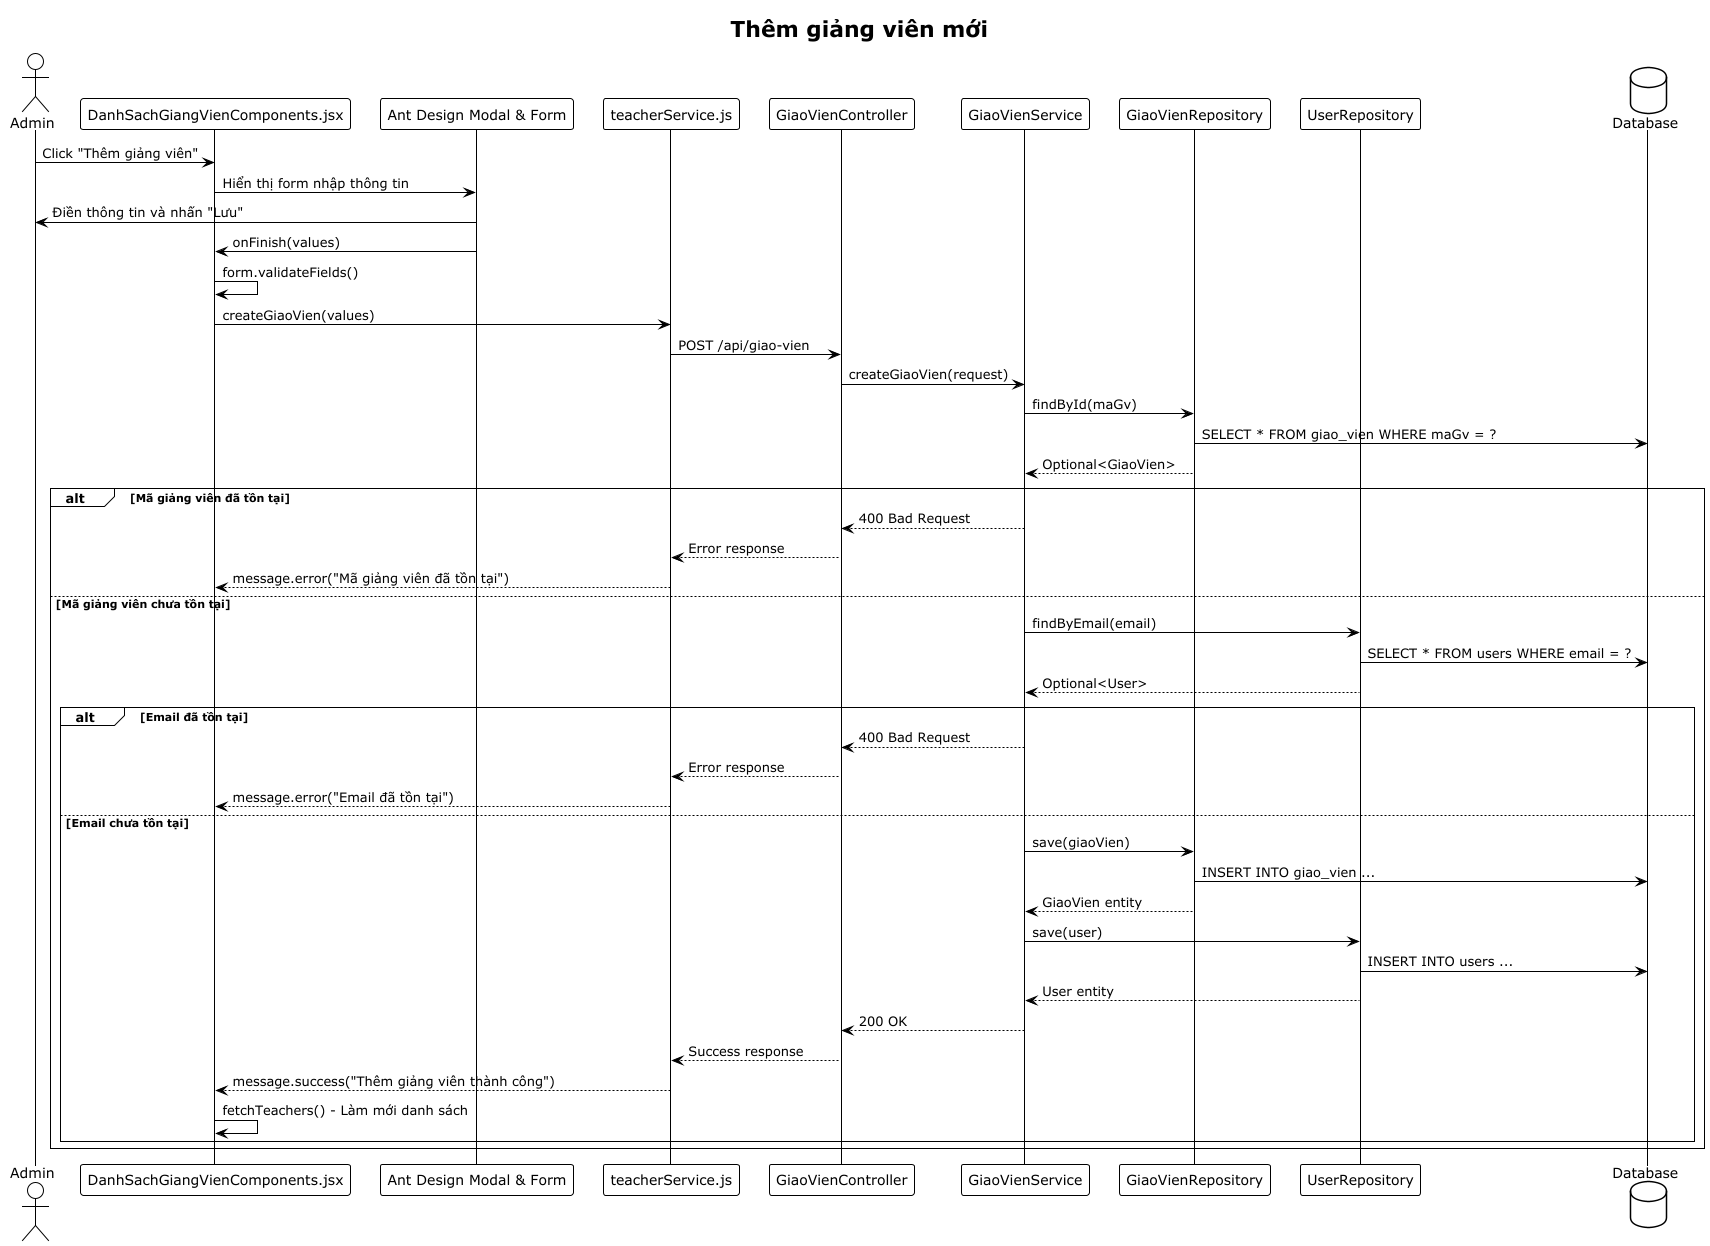

The diagram above was rendered by PlantUML. Its source (embedded in the PNG):
@startuml
!theme plain
title Thêm giảng viên mới

actor "Admin" as admin
participant "DanhSachGiangVienComponents.jsx" as component
participant "Ant Design Modal & Form" as modal
participant "teacherService.js" as teacherService
participant "GiaoVienController" as controller
participant "GiaoVienService" as service
participant "GiaoVienRepository" as repository
participant "UserRepository" as userRepository
database "Database" as db

admin -> component: Click "Thêm giảng viên"
component -> modal: Hiển thị form nhập thông tin
modal -> admin: Điền thông tin và nhấn "Lưu"
modal -> component: onFinish(values)
component -> component: form.validateFields()
component -> teacherService: createGiaoVien(values)
teacherService -> controller: POST /api/giao-vien
controller -> service: createGiaoVien(request)
service -> repository: findById(maGv)
repository -> db: SELECT * FROM giao_vien WHERE maGv = ?
repository --> service: Optional<GiaoVien>
alt Mã giảng viên đã tồn tại
    service --> controller: 400 Bad Request
    controller --> teacherService: Error response
    teacherService --> component: message.error("Mã giảng viên đã tồn tại")
else Mã giảng viên chưa tồn tại
    service -> userRepository: findByEmail(email)
    userRepository -> db: SELECT * FROM users WHERE email = ?
    userRepository --> service: Optional<User>
    alt Email đã tồn tại
        service --> controller: 400 Bad Request
        controller --> teacherService: Error response
        teacherService --> component: message.error("Email đã tồn tại")
    else Email chưa tồn tại
        service -> repository: save(giaoVien)
        repository -> db: INSERT INTO giao_vien ...
        repository --> service: GiaoVien entity
        service -> userRepository: save(user)
        userRepository -> db: INSERT INTO users ...
        userRepository --> service: User entity
        service --> controller: 200 OK
        controller --> teacherService: Success response
        teacherService --> component: message.success("Thêm giảng viên thành công")
        component -> component: fetchTeachers() - Làm mới danh sách
    end
end
@enduml